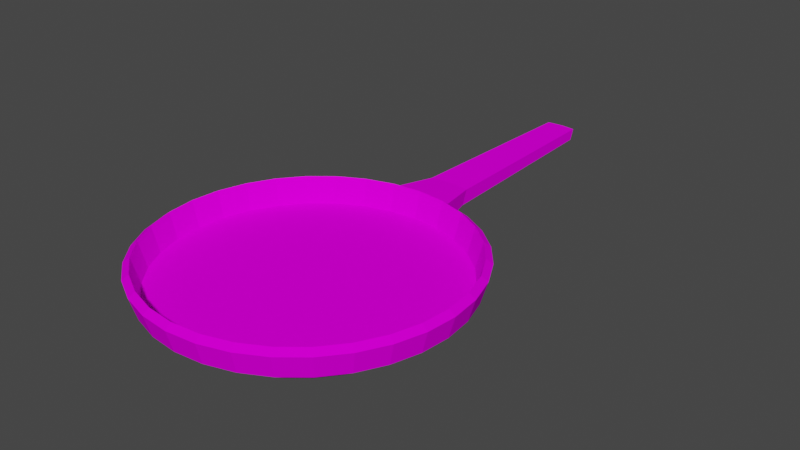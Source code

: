 # Source: skillet.blend  (saved by Blender 3.5.10; exported with 4.5.12 LTS)
import bpy
from mathutils import Matrix  # noqa: F401  (used for matrix-valued properties, if any)

bpy.ops.wm.read_factory_settings(use_empty=True)
scene = bpy.context.scene
scene.name = 'Scene'

# ---- collections
col_collection = bpy.data.collections.new('Collection'); scene.collection.children.link(col_collection)

# ---- images (referenced by path relative to the original .blend; pixels are not part of the script)
import os
ASSET_DIR = os.environ.get("B2B_ASSET_DIR", "")  # directory of the original .blend (textures are referenced by path, not embedded)
HERE = os.path.dirname(os.path.abspath(__file__))  # packed textures are extracted next to this script under _unpacked/

def load_image(name, relpath, width, height, colorspace="sRGB"):
    """Load a texture the original file referenced (path relative to the .blend, or extracted next to this script)."""
    p = next((c for c in (os.path.join(HERE, relpath), os.path.join(ASSET_DIR, relpath)) if relpath and os.path.exists(c)), "")
    if p:
        img = bpy.data.images.load(p, check_existing=True)
        img.name = name
    else:  # same state as the original file: an image datablock whose file is absent (Cycles renders it pink)
        img = bpy.data.images.new(name, width, height)
        img.source = "FILE"
        img.filepath = "//" + (relpath or name)
    img.colorspace_settings.name = colorspace
    return img
img_skillet_texture_jpg = load_image('skillet_texture.jpg', 'skillet_texture.jpg', 1024, 1024, 'sRGB')

# ---- materials (node trees are filled in below, after node groups)
mat_material_001 = bpy.data.materials.new('Material.001')
mat_material_001.use_transparent_shadow = False

# ---- material node trees
mat_material_001.use_nodes = True; mat_material_001.node_tree.nodes.clear()
_N = mat_material_001.node_tree.nodes; _L = mat_material_001.node_tree.links
n0 = _N.new('ShaderNodeBsdfPrincipled'); n0.name = 'Principled BSDF'; n0.location = (10, 300)
n0.distribution = 'GGX'
n0.subsurface_method = 'RANDOM_WALK_SKIN'
n0.inputs[2].default_value = 1.0
n0.inputs[3].default_value = 1.45
n0.inputs[13].default_value = 0.0
n0.inputs[27].default_value = (0.0, 0.0, 0.0, 1.0)
n0.inputs[28].default_value = 1.0
n1 = _N.new('ShaderNodeOutputMaterial'); n1.name = 'Material Output'; n1.location = (300, 300)
n2 = _N.new('ShaderNodeTexImage'); n2.name = 'Image Texture'; n2.location = (-333, 209)
n2.image = img_skillet_texture_jpg
_L.new(n0.outputs[0], n1.inputs[0])
_L.new(n2.outputs[0], n0.inputs[0])
n1.is_active_output = True

# ---- world
world_world = bpy.data.worlds.new('World'); scene.world = world_world
world_world.use_nodes = True; world_world.node_tree.nodes.clear()
_N = world_world.node_tree.nodes; _L = world_world.node_tree.links
n0 = _N.new('ShaderNodeOutputWorld'); n0.name = 'World Output'; n0.location = (300, 300)
n1 = _N.new('ShaderNodeBackground'); n1.name = 'Background'; n1.location = (10, 300)
n1.inputs[0].default_value = (0.05088, 0.05088, 0.05088, 1.0)
_L.new(n1.outputs[0], n0.inputs[0])
n0.is_active_output = True
world_world.color = (0.05088, 0.05088, 0.05088)
world_world.use_sun_shadow = False
world_world.sun_shadow_jitter_overblur = 0.0

# ---- meshes
me_cylinder = bpy.data.meshes.new('Cylinder')
me_cylinder.from_pydata([(2.807e-09, 0.7681, 0.005277), (5.009e-10, 0.9586, 1.0), (0.1499, 0.7534, 0.005277), (0.187, 0.9402, 1.0), (0.2939, 0.7097, 0.005277), (0.3669, 0.8857, 1.0), (0.4267, 0.6387, 0.005277), (0.5326, 0.7971, 1.0), (0.5431, 0.5431, 0.005277), (0.6779, 0.6779, 1.0), (0.6387, 0.4267, 0.005277), (0.7971, 0.5326, 1.0), (0.7097, 0.2939, 0.005277), (0.8857, 0.3669, 1.0), (0.7534, 0.1499, 0.005277), (0.9402, 0.187, 1.0), (0.7681, 3.455e-09, 0.005277), (0.9586, 6.165e-10, 1.0), (0.7534, -0.1499, 0.005277), (0.9402, -0.187, 1.0), (0.7097, -0.2939, 0.005277), (0.8857, -0.3669, 1.0), (0.6387, -0.4267, 0.005277), (0.7971, -0.5326, 1.0), (0.5431, -0.5431, 0.005277), (0.6779, -0.6779, 1.0), (0.4267, -0.6387, 0.005277), (0.5326, -0.7971, 1.0), (0.2939, -0.7097, 0.005277), (0.3669, -0.8857, 1.0), (0.1499, -0.7534, 0.005277), (0.187, -0.9402, 1.0), (2.807e-09, -0.7681, 0.005277), (5.009e-10, -0.9586, 1.0), (-0.1499, -0.7534, 0.005277), (-0.187, -0.9402, 1.0), (-0.2939, -0.7097, 0.005277), (-0.3669, -0.8857, 1.0), (-0.4267, -0.6387, 0.005277), (-0.5326, -0.7971, 1.0), (-0.5431, -0.5431, 0.005277), (-0.6779, -0.6779, 1.0), (-0.6387, -0.4267, 0.005277), (-0.7971, -0.5326, 1.0), (-0.7097, -0.2939, 0.005277), (-0.8857, -0.3669, 1.0), (-0.7534, -0.1499, 0.005277), (-0.9402, -0.187, 1.0), (-0.7681, 3.455e-09, 0.005277), (-0.9586, 6.165e-10, 1.0), (-0.7534, 0.1499, 0.005277), (-0.9402, 0.187, 1.0), (-0.7097, 0.2939, 0.005277), (-0.8857, 0.3669, 1.0), (-0.6387, 0.4267, 0.005277), (-0.7971, 0.5326, 1.0), (-0.5431, 0.5431, 0.005277), (-0.6779, 0.6779, 1.0), (-0.4267, 0.6387, 0.005277), (-0.5326, 0.7971, 1.0), (-0.2939, 0.7097, 0.005277), (-0.3669, 0.8857, 1.0), (-0.1499, 0.7534, 0.005277), (-0.187, 0.9402, 1.0), (0.1951, 0.9808, 2.031), (1.382e-10, 1.0, 2.031), (0.3827, 0.9239, 2.031), (0.5556, 0.8315, 2.031), (0.7071, 0.7071, 2.031), (0.8315, 0.5556, 2.031), (0.9239, 0.3827, 2.031), (0.9808, 0.1951, 2.031), (1.0, 0.0, 2.031), (0.9808, -0.1951, 2.031), (0.9239, -0.3827, 2.031), (0.8315, -0.5556, 2.031), (0.7071, -0.7071, 2.031), (0.5556, -0.8315, 2.031), (0.3827, -0.9239, 2.031), (0.1951, -0.9808, 2.031), (1.382e-10, -1.0, 2.031), (-0.1951, -0.9808, 2.031), (-0.3827, -0.9239, 2.031), (-0.5556, -0.8315, 2.031), (-0.7071, -0.7071, 2.031), (-0.8315, -0.5556, 2.031), (-0.9239, -0.3827, 2.031), (-0.9808, -0.1951, 2.031), (-1.0, 0.0, 2.031), (-0.9808, 0.1951, 2.031), (-0.9239, 0.3827, 2.031), (-0.8315, 0.5556, 2.031), (-0.7071, 0.7071, 2.031), (-0.5556, 0.8315, 2.031), (-0.3827, 0.9239, 2.031), (-0.1951, 0.9808, 2.031), (0.1871, 0.9404, 2.257), (7.078e-10, 0.9589, 2.257), (0.3669, 0.8859, 2.257), (0.5327, 0.7973, 2.257), (0.678, 0.678, 2.257), (0.7973, 0.5327, 2.257), (0.8859, 0.3669, 2.257), (0.9404, 0.1871, 2.257), (0.9589, 6.129e-10, 2.257), (0.9404, -0.1871, 2.257), (0.8859, -0.3669, 2.257), (0.7973, -0.5327, 2.257), (0.678, -0.678, 2.257), (0.5327, -0.7973, 2.257), (0.3669, -0.8859, 2.257), (0.1871, -0.9404, 2.257), (7.078e-10, -0.9589, 2.257), (-0.1871, -0.9404, 2.257), (-0.3669, -0.8859, 2.257), (-0.5327, -0.7973, 2.257), (-0.678, -0.678, 2.257), (-0.7973, -0.5327, 2.257), (-0.8859, -0.3669, 2.257), (-0.9404, -0.1871, 2.257), (-0.9589, 6.129e-10, 2.257), (-0.9404, 0.1871, 2.257), (-0.8859, 0.3669, 2.257), (-0.7973, 0.5327, 2.257), (-0.678, 0.678, 2.257), (-0.5327, 0.7973, 2.257), (-0.3669, 0.8859, 2.257), (-0.1871, 0.9404, 2.257), (0.1784, 0.8967, 1.045), (2.047e-10, 0.9143, 1.045), (0.3499, 0.8447, 1.045), (0.5079, 0.7602, 1.045), (0.6465, 0.6465, 1.045), (0.7602, 0.5079, 1.045), (0.8447, 0.3499, 1.045), (0.8967, 0.1784, 1.045), (0.9143, 1.797e-09, 1.045), (0.8967, -0.1784, 1.045), (0.8447, -0.3499, 1.045), (0.7602, -0.5079, 1.045), (0.6465, -0.6465, 1.045), (0.5079, -0.7602, 1.045), (0.3499, -0.8447, 1.045), (0.1784, -0.8967, 1.045), (2.047e-10, -0.9143, 1.045), (-0.1784, -0.8967, 1.045), (-0.3499, -0.8447, 1.045), (-0.5079, -0.7602, 1.045), (-0.6465, -0.6465, 1.045), (-0.7602, -0.5079, 1.045), (-0.8447, -0.3499, 1.045), (-0.8967, -0.1784, 1.045), (-0.9143, 1.797e-09, 1.045), (-0.8967, 0.1784, 1.045), (-0.8447, 0.3499, 1.045), (-0.7602, 0.5079, 1.045), (-0.6465, 0.6465, 1.045), (-0.5079, 0.7602, 1.045), (-0.3499, 0.8447, 1.045), (-0.1784, 0.8967, 1.045), (0.09659, 2.512, 1.249), (2.587e-10, 2.521, 1.249), (-0.09659, 2.512, 1.249), (0.1008, 2.533, 1.782), (7.137e-11, 2.543, 1.782), (-0.1008, 2.533, 1.782), (-0.1295, 1.22, 1.159), (3.52e-10, 1.233, 1.159), (0.1295, 1.22, 1.159), (0.1351, 1.249, 1.873), (-0.1351, 1.249, 1.873), (1.008e-10, 1.262, 1.873)], [], [(0, 1, 3, 2), (2, 3, 5, 4), (4, 5, 7, 6), (6, 7, 9, 8), (8, 9, 11, 10), (10, 11, 13, 12), (12, 13, 15, 14), (14, 15, 17, 16), (16, 17, 19, 18), (18, 19, 21, 20), (20, 21, 23, 22), (22, 23, 25, 24), (24, 25, 27, 26), (26, 27, 29, 28), (28, 29, 31, 30), (30, 31, 33, 32), (32, 33, 35, 34), (34, 35, 37, 36), (36, 37, 39, 38), (38, 39, 41, 40), (40, 41, 43, 42), (42, 43, 45, 44), (44, 45, 47, 46), (46, 47, 49, 48), (48, 49, 51, 50), (50, 51, 53, 52), (52, 53, 55, 54), (54, 55, 57, 56), (56, 57, 59, 58), (58, 59, 61, 60), (9, 7, 67, 68), (60, 61, 63, 62), (62, 63, 1, 0), (0, 2, 4, 6, 8, 10, 12, 14, 16, 18, 20, 22, 24, 26, 28, 30, 32, 34, 36, 38, 40, 42, 44, 46, 48, 50, 52, 54, 56, 58, 60, 62), (87, 86, 118, 119), (27, 25, 76, 77), (45, 43, 85, 86), (63, 61, 94, 95), (19, 17, 72, 73), (37, 35, 81, 82), (55, 53, 90, 91), (11, 9, 68, 69), (29, 27, 77, 78), (47, 45, 86, 87), (169, 168, 160, 163), (167, 166, 162, 161), (21, 19, 73, 74), (39, 37, 82, 83), (57, 55, 91, 92), (13, 11, 69, 70), (31, 29, 78, 79), (49, 47, 87, 88), (5, 3, 64, 66), (23, 21, 74, 75), (41, 39, 83, 84), (59, 57, 92, 93), (15, 13, 70, 71), (33, 31, 79, 80), (51, 49, 88, 89), (7, 5, 66, 67), (25, 23, 75, 76), (43, 41, 84, 85), (61, 59, 93, 94), (17, 15, 71, 72), (35, 33, 80, 81), (53, 51, 89, 90), (111, 110, 142, 143), (74, 73, 105, 106), (88, 87, 119, 120), (75, 74, 106, 107), (89, 88, 120, 121), (76, 75, 107, 108), (90, 89, 121, 122), (77, 76, 108, 109), (91, 90, 122, 123), (78, 77, 109, 110), (64, 65, 97, 96), (92, 91, 123, 124), (79, 78, 110, 111), (66, 64, 96, 98), (93, 92, 124, 125), (80, 79, 111, 112), (67, 66, 98, 99), (94, 93, 125, 126), (81, 80, 112, 113), (68, 67, 99, 100), (95, 94, 126, 127), (82, 81, 113, 114), (69, 68, 100, 101), (65, 95, 127, 97), (83, 82, 114, 115), (70, 69, 101, 102), (84, 83, 115, 116), (71, 70, 102, 103), (85, 84, 116, 117), (72, 71, 103, 104), (86, 85, 117, 118), (73, 72, 104, 105), (128, 129, 159, 158, 157, 156, 155, 154, 153, 152, 151, 150, 149, 148, 147, 146, 145, 144, 143, 142, 141, 140, 139, 138, 137, 136, 135, 134, 133, 132, 131, 130), (98, 96, 128, 130), (125, 124, 156, 157), (112, 111, 143, 144), (99, 98, 130, 131), (126, 125, 157, 158), (113, 112, 144, 145), (100, 99, 131, 132), (127, 126, 158, 159), (114, 113, 145, 146), (101, 100, 132, 133), (97, 127, 159, 129), (115, 114, 146, 147), (102, 101, 133, 134), (116, 115, 147, 148), (103, 102, 134, 135), (117, 116, 148, 149), (104, 103, 135, 136), (118, 117, 149, 150), (105, 104, 136, 137), (119, 118, 150, 151), (106, 105, 137, 138), (120, 119, 151, 152), (107, 106, 138, 139), (121, 120, 152, 153), (108, 107, 139, 140), (122, 121, 153, 154), (109, 108, 140, 141), (123, 122, 154, 155), (110, 109, 141, 142), (96, 97, 129, 128), (124, 123, 155, 156), (160, 161, 164, 163), (161, 162, 165, 164), (166, 170, 165, 162), (168, 167, 161, 160), (171, 169, 163, 164), (170, 171, 164, 165), (95, 65, 171, 170), (65, 64, 169, 171), (3, 1, 167, 168), (63, 95, 170, 166), (1, 63, 166, 167), (64, 3, 168, 169)])
_uv = me_cylinder.uv_layers.new(name='UVMap')
_uv.uv.foreach_set('vector', [0.1358, 0.7548, 0.08335, 0.7385, 0.08336, 0.6872, 0.1358, 0.7137, 0.1358, 0.7137, 0.08336, 0.6872, 0.08338, 0.641, 0.1358, 0.6767, 0.1358, 0.6767, 0.08338, 0.641, 0.0834, 0.6017, 0.1358, 0.6452, 0.5494, 0.3632, 0.497, 0.4066, 0.497, 0.3672, 0.5494, 0.3317, 0.5494, 0.3317, 0.497, 0.3672, 0.4969, 0.321, 0.5494, 0.2946, 0.5494, 0.2946, 0.4969, 0.321, 0.4969, 0.2697, 0.5494, 0.2535, 0.5494, 0.2535, 0.4969, 0.2697, 0.4969, 0.2152, 0.5494, 0.2098, 0.5494, 0.2098, 0.4969, 0.2152, 0.4969, 0.1596, 0.5494, 0.1653, 0.5494, 0.1653, 0.4969, 0.1596, 0.4969, 0.1052, 0.5494, 0.1217, 0.5494, 0.1217, 0.4969, 0.1052, 0.497, 0.05393, 0.5494, 0.0806, 0.5494, 0.0806, 0.497, 0.05393, 0.497, 0.007812, 0.5494, 0.04365, 0.2186, 0.05297, 0.271, 0.00945, 0.271, 0.04872, 0.2186, 0.08443, 0.2186, 0.08443, 0.271, 0.04872, 0.271, 0.09489, 0.2186, 0.1214, 0.2186, 0.1214, 0.271, 0.09489, 0.2711, 0.1462, 0.2186, 0.1625, 0.2186, 0.1625, 0.2711, 0.1462, 0.2711, 0.2007, 0.2186, 0.2062, 0.2186, 0.2062, 0.2711, 0.2007, 0.2711, 0.2562, 0.2186, 0.2507, 0.2186, 0.2507, 0.2711, 0.2562, 0.2711, 0.3107, 0.2186, 0.2943, 0.2186, 0.2943, 0.2711, 0.3107, 0.271, 0.362, 0.2186, 0.3354, 0.2186, 0.3354, 0.271, 0.362, 0.271, 0.4082, 0.2186, 0.3724, 0.2186, 0.3724, 0.271, 0.4082, 0.271, 0.4474, 0.2186, 0.4039, 0.5494, 0.7463, 0.497, 0.7829, 0.4969, 0.7374, 0.5494, 0.7098, 0.5494, 0.7098, 0.4969, 0.7374, 0.4969, 0.6865, 0.5494, 0.6691, 0.5494, 0.6691, 0.4969, 0.6865, 0.4969, 0.6323, 0.5494, 0.6256, 0.5494, 0.6256, 0.4969, 0.6323, 0.4969, 0.5768, 0.5494, 0.5811, 0.5494, 0.5811, 0.4969, 0.5768, 0.4969, 0.5221, 0.5494, 0.5373, 0.5494, 0.5373, 0.4969, 0.5221, 0.4969, 0.4704, 0.5494, 0.4959, 0.5494, 0.4959, 0.4969, 0.4704, 0.497, 0.4236, 0.5494, 0.4584, 0.1174, 0.7749, 0.06498, 0.8106, 0.06496, 0.7645, 0.1174, 0.7379, 0.1174, 0.7379, 0.06496, 0.7645, 0.06494, 0.7132, 0.1174, 0.6968, 0.1358, 0.8866, 0.08336, 0.903, 0.08335, 0.8485, 0.1358, 0.843, 0.497, 0.3672, 0.497, 0.4066, 0.4426, 0.416, 0.4426, 0.3749, 0.1358, 0.843, 0.08335, 0.8485, 0.08335, 0.793, 0.1358, 0.7985, 0.1358, 0.7985, 0.08335, 0.793, 0.08335, 0.7385, 0.1358, 0.7548, 0.628, 0.6493, 0.6265, 0.6933, 0.6235, 0.7355, 0.6192, 0.7741, 0.6138, 0.8076, 0.6073, 0.8348, 0.6002, 0.8545, 0.5926, 0.8662, 0.5849, 0.8692, 0.5773, 0.8636, 0.5701, 0.8494, 0.5637, 0.8273, 0.5582, 0.7981, 0.5539, 0.7629, 0.5509, 0.7231, 0.5494, 0.6802, 0.5494, 0.6359, 0.5509, 0.5918, 0.5539, 0.5497, 0.5582, 0.5111, 0.5637, 0.4776, 0.5701, 0.4504, 0.5773, 0.4306, 0.5849, 0.419, 0.5926, 0.4159, 0.6002, 0.4216, 0.6073, 0.4357, 0.6138, 0.4578, 0.6192, 0.487, 0.6235, 0.5222, 0.6265, 0.562, 0.628, 0.6049, 0.4426, 0.6337, 0.4426, 0.6903, 0.4307, 0.6865, 0.4307, 0.6323, 0.271, 0.09489, 0.271, 0.04872, 0.3254, 0.04096, 0.3254, 0.08913, 0.4969, 0.6865, 0.4969, 0.7374, 0.4426, 0.7434, 0.4426, 0.6903, 0.6157, 0.2006, 0.6157, 0.2562, 0.5613, 0.2574, 0.5613, 0.1995, 0.4969, 0.1052, 0.4969, 0.1596, 0.4426, 0.1584, 0.4426, 0.1016, 0.271, 0.362, 0.2711, 0.3107, 0.3254, 0.3142, 0.3254, 0.3677, 0.497, 0.4236, 0.4969, 0.4704, 0.4426, 0.4648, 0.4426, 0.416, 0.4969, 0.321, 0.497, 0.3672, 0.4426, 0.3749, 0.4426, 0.3267, 0.2711, 0.1462, 0.271, 0.09489, 0.3254, 0.08913, 0.3254, 0.1427, 0.4969, 0.6323, 0.4969, 0.6865, 0.4426, 0.6903, 0.4426, 0.6337, 0.2891, 0.539, 0.3268, 0.539, 0.3138, 0.9178, 0.2857, 0.9178, 0.7639, 0.6278, 0.7518, 0.6298, 0.7549, 0.4174, 0.7639, 0.4159, 0.497, 0.05393, 0.4969, 0.1052, 0.4426, 0.1016, 0.4426, 0.04811, 0.271, 0.4082, 0.271, 0.362, 0.3254, 0.3677, 0.3254, 0.4159, 0.6157, 0.3619, 0.6157, 0.4081, 0.5614, 0.4159, 0.5614, 0.3677, 0.4969, 0.2697, 0.4969, 0.321, 0.4426, 0.3267, 0.4426, 0.2732, 0.2711, 0.2007, 0.2711, 0.1462, 0.3254, 0.1427, 0.3254, 0.1995, 0.4969, 0.5768, 0.4969, 0.6323, 0.4426, 0.6337, 0.4426, 0.5758, 0.08338, 0.641, 0.08336, 0.6872, 0.02901, 0.6815, 0.02903, 0.6333, 0.497, 0.007812, 0.497, 0.05393, 0.4426, 0.04811, 0.4426, 0.0, 0.271, 0.4474, 0.271, 0.4082, 0.3254, 0.4159, 0.3254, 0.4569, 0.6157, 0.3106, 0.6157, 0.3619, 0.5614, 0.3677, 0.5613, 0.3142, 0.4969, 0.2152, 0.4969, 0.2697, 0.4426, 0.2732, 0.4426, 0.2163, 0.2711, 0.2562, 0.2711, 0.2007, 0.3254, 0.1995, 0.3254, 0.2574, 0.4969, 0.5221, 0.4969, 0.5768, 0.4426, 0.5758, 0.4426, 0.5188, 0.0834, 0.6017, 0.08338, 0.641, 0.02903, 0.6333, 0.02905, 0.5923, 0.271, 0.04872, 0.271, 0.00945, 0.3254, 0.0, 0.3254, 0.04096, 0.4969, 0.7374, 0.497, 0.7829, 0.4426, 0.7909, 0.4426, 0.7434, 0.6157, 0.2562, 0.6157, 0.3106, 0.5613, 0.3142, 0.5613, 0.2574, 0.4969, 0.1596, 0.4969, 0.2152, 0.4426, 0.2163, 0.4426, 0.1584, 0.2711, 0.3107, 0.2711, 0.2562, 0.3254, 0.2574, 0.3254, 0.3142, 0.4969, 0.4704, 0.4969, 0.5221, 0.4426, 0.5188, 0.4426, 0.4648, 0.1997, 0.7836, 0.1997, 0.8391, 0.1358, 0.8379, 0.1358, 0.7849, 0.4426, 0.04811, 0.4426, 0.1016, 0.4307, 0.1051, 0.4307, 0.05385, 0.4426, 0.5758, 0.4426, 0.6337, 0.4307, 0.6323, 0.4307, 0.5767, 0.4426, 0.0, 0.4426, 0.04811, 0.4307, 0.05385, 0.4307, 0.00772, 0.4426, 0.5188, 0.4426, 0.5758, 0.4307, 0.5767, 0.4307, 0.5221, 0.3254, 0.04096, 0.3254, 0.0, 0.3373, 0.009395, 0.3373, 0.04867, 0.4426, 0.4648, 0.4426, 0.5188, 0.4307, 0.5221, 0.4307, 0.4703, 0.3254, 0.08913, 0.3254, 0.04096, 0.3373, 0.04867, 0.3373, 0.09486, 0.4426, 0.416, 0.4426, 0.4648, 0.4307, 0.4703, 0.4307, 0.4235, 0.3254, 0.1427, 0.3254, 0.08913, 0.3373, 0.09486, 0.3373, 0.1462, 0.5613, 0.08913, 0.5613, 0.1427, 0.5494, 0.1462, 0.5494, 0.09487, 0.5614, 0.3677, 0.5614, 0.4159, 0.5495, 0.4082, 0.5495, 0.362, 0.3254, 0.1995, 0.3254, 0.1427, 0.3373, 0.1462, 0.3373, 0.2007, 0.04008, 0.5711, 0.04006, 0.6193, 0.02816, 0.625, 0.02818, 0.5788, 0.5613, 0.3142, 0.5614, 0.3677, 0.5495, 0.362, 0.5494, 0.3107, 0.3254, 0.2574, 0.3254, 0.1995, 0.3373, 0.2007, 0.3373, 0.2562, 0.0401, 0.5301, 0.04008, 0.5711, 0.02818, 0.5788, 0.0282, 0.5396, 0.5613, 0.2574, 0.5613, 0.3142, 0.5494, 0.3107, 0.5494, 0.2562, 0.3254, 0.3142, 0.3254, 0.2574, 0.3373, 0.2562, 0.3373, 0.3107, 0.4426, 0.3749, 0.4426, 0.416, 0.4307, 0.4066, 0.4307, 0.3672, 0.5613, 0.1995, 0.5613, 0.2574, 0.5494, 0.2562, 0.5494, 0.2007, 0.3254, 0.3677, 0.3254, 0.3142, 0.3373, 0.3107, 0.3373, 0.362, 0.4426, 0.3267, 0.4426, 0.3749, 0.4307, 0.3672, 0.4307, 0.321, 0.5613, 0.1427, 0.5613, 0.1995, 0.5494, 0.2007, 0.5494, 0.1462, 0.3254, 0.4159, 0.3254, 0.3677, 0.3373, 0.362, 0.3373, 0.4082, 0.4426, 0.2732, 0.4426, 0.3267, 0.4307, 0.321, 0.4307, 0.2696, 0.3254, 0.4569, 0.3254, 0.4159, 0.3373, 0.4082, 0.3373, 0.4475, 0.4426, 0.2163, 0.4426, 0.2732, 0.4307, 0.2696, 0.4307, 0.2151, 0.4426, 0.7434, 0.4426, 0.7909, 0.4307, 0.783, 0.4307, 0.7374, 0.4426, 0.1584, 0.4426, 0.2163, 0.4307, 0.2151, 0.4307, 0.1596, 0.4426, 0.6903, 0.4426, 0.7434, 0.4307, 0.7374, 0.4307, 0.6865, 0.4426, 0.1016, 0.4426, 0.1584, 0.4307, 0.1596, 0.4307, 0.1051, 0.1294, 0.6943, 0.1294, 0.6415, 0.1357, 0.589, 0.1483, 0.5388, 0.1665, 0.4929, 0.1896, 0.453, 0.2168, 0.4207, 0.2471, 0.3971, 0.2792, 0.3833, 0.312, 0.3796, 0.3441, 0.3863, 0.3743, 0.4032, 0.4015, 0.4295, 0.4247, 0.4642, 0.4429, 0.5061, 0.4554, 0.5535, 0.4618, 0.6045, 0.4618, 0.6573, 0.4554, 0.7098, 0.4429, 0.76, 0.4247, 0.8059, 0.4015, 0.8458, 0.3743, 0.8781, 0.3441, 0.9017, 0.312, 0.9156, 0.2792, 0.9192, 0.2471, 0.9125, 0.2168, 0.8956, 0.1896, 0.8693, 0.1665, 0.8346, 0.1483, 0.7927, 0.1357, 0.7453, 0.6281, 0.7685, 0.6281, 0.7172, 0.6919, 0.7134, 0.6919, 0.7623, 0.6281, 0.5014, 0.628, 0.4552, 0.6919, 0.4635, 0.6919, 0.5076, 0.1997, 0.7291, 0.1997, 0.7836, 0.1358, 0.7849, 0.1358, 0.733, 0.628, 0.8147, 0.6281, 0.7685, 0.6919, 0.7623, 0.6919, 0.8064, 0.6281, 0.5527, 0.6281, 0.5014, 0.6919, 0.5076, 0.6919, 0.5565, 0.1997, 0.6778, 0.1997, 0.7291, 0.1358, 0.733, 0.1359, 0.684, 0.628, 0.854, 0.628, 0.8147, 0.6919, 0.8064, 0.6919, 0.8438, 0.6281, 0.6072, 0.6281, 0.5527, 0.6919, 0.5565, 0.6919, 0.6085, 0.1997, 0.6316, 0.1997, 0.6778, 0.1359, 0.684, 0.1359, 0.64, 0.4012, 0.8535, 0.4012, 0.899, 0.3374, 0.8905, 0.3373, 0.847, 0.6281, 0.6627, 0.6281, 0.6072, 0.6919, 0.6085, 0.6919, 0.6614, 0.1997, 0.5923, 0.1997, 0.6316, 0.1359, 0.64, 0.1359, 0.6025, 0.4012, 0.8026, 0.4012, 0.8535, 0.3373, 0.847, 0.3373, 0.7985, 0.2825, 0.8164, 0.2825, 0.8558, 0.2186, 0.8455, 0.2186, 0.808, 0.4012, 0.7484, 0.4012, 0.8026, 0.3373, 0.7985, 0.3373, 0.7468, 0.2824, 0.7701, 0.2825, 0.8164, 0.2186, 0.808, 0.2186, 0.7639, 0.4012, 0.6928, 0.4012, 0.7484, 0.3373, 0.7468, 0.3373, 0.6938, 0.2824, 0.7188, 0.2824, 0.7701, 0.2186, 0.7639, 0.2186, 0.7149, 0.4012, 0.6381, 0.4012, 0.6928, 0.3373, 0.6938, 0.3373, 0.6417, 0.2824, 0.6643, 0.2824, 0.7188, 0.2186, 0.7149, 0.2186, 0.663, 0.4012, 0.5864, 0.4012, 0.6381, 0.3373, 0.6417, 0.3373, 0.5924, 0.2824, 0.6087, 0.2824, 0.6643, 0.2186, 0.663, 0.2186, 0.61, 0.4012, 0.5396, 0.4012, 0.5864, 0.3373, 0.5924, 0.3374, 0.5477, 0.2824, 0.5543, 0.2824, 0.6087, 0.2186, 0.61, 0.2186, 0.5581, 0.2108, 0.8828, 0.2108, 0.929, 0.1469, 0.9206, 0.1469, 0.8766, 0.2825, 0.503, 0.2824, 0.5543, 0.2186, 0.5581, 0.2186, 0.5092, 0.2108, 0.8314, 0.2108, 0.8828, 0.1469, 0.8766, 0.1469, 0.8277, 0.2825, 0.4569, 0.2825, 0.503, 0.2186, 0.5092, 0.2186, 0.4652, 0.1997, 0.8391, 0.1997, 0.8936, 0.1359, 0.8898, 0.1358, 0.8379, 0.6281, 0.7172, 0.6281, 0.6627, 0.6919, 0.6614, 0.6919, 0.7134, 0.628, 0.4552, 0.628, 0.4159, 0.6919, 0.4261, 0.6919, 0.4635, 0.402, 0.5399, 0.4104, 0.5398, 0.41, 0.6284, 0.4012, 0.6286, 0.4104, 0.5398, 0.4193, 0.5396, 0.4193, 0.6282, 0.41, 0.6284, 0.7363, 0.7936, 0.6985, 0.7936, 0.6949, 0.4159, 0.723, 0.4159, 0.776, 0.6298, 0.7639, 0.6278, 0.7639, 0.4159, 0.773, 0.4174, 0.7503, 0.2104, 0.7377, 0.2125, 0.7409, 0.001601, 0.7503, 0.0, 0.763, 0.2125, 0.7503, 0.2104, 0.7503, 0.0, 0.7598, 0.001601, 0.7686, 0.2621, 0.7503, 0.259, 0.7503, 0.2104, 0.763, 0.2125, 0.7503, 0.259, 0.7321, 0.2621, 0.7377, 0.2125, 0.7503, 0.2104, 0.7814, 0.6813, 0.7639, 0.6783, 0.7639, 0.6278, 0.776, 0.6298, 0.7464, 0.8728, 0.6919, 0.8728, 0.6985, 0.7936, 0.7363, 0.7936, 0.7639, 0.6783, 0.7464, 0.6813, 0.7518, 0.6298, 0.7639, 0.6278, 0.2825, 0.4569, 0.337, 0.4569, 0.3268, 0.539, 0.2891, 0.539])
me_cylinder.materials.append(mat_material_001)
me_cylinder.update()

# ---- objects
ob_cylinder = bpy.data.objects.new('Cylinder', me_cylinder)

# ---- transforms, parenting, visibility, modifiers, constraints
ob_cylinder.location = (0.0, 0.0, 0.0)
ob_cylinder.scale = (1.0, 1.0, 0.1368)

# ---- collection membership
col_collection.objects.link(ob_cylinder)

# ---- scene / render settings (as saved in the file)
scene.frame_start = 1; scene.frame_end = 250; scene.frame_set(1)
scene.render.engine = 'BLENDER_EEVEE_NEXT'
scene.cycles.sampling_pattern = 'TABULATED_SOBOL'
scene.view_settings.view_transform = 'Filmic'
bpy.context.view_layer.update()

# ---- added for rendering (the .blend has no active camera and no usable light): camera, sun
cam_auto = bpy.data.cameras.new('AutoCamera')
cam_auto.lens = 50.0
cam_auto.sensor_width = 36.0
cam_auto.clip_end = 1000.0
ob_auto_camera = bpy.data.objects.new('AutoCamera', cam_auto)
scene.collection.objects.link(ob_auto_camera)
ob_auto_camera.location = (3.77494, -3.7585, 3.17465)
ob_auto_camera.rotation_euler = (1.09748, -7.21219e-08, 0.694738)
scene.camera = ob_auto_camera
light_auto_sun = bpy.data.lights.new('AutoSun', 'SUN')
light_auto_sun.energy = 3.0
light_auto_sun.angle = 0.0523599
ob_auto_sun = bpy.data.objects.new('AutoSun', light_auto_sun)
scene.collection.objects.link(ob_auto_sun)
ob_auto_sun.rotation_euler = (0.872665, 0.174533, 0.523599)
bpy.context.view_layer.update()
